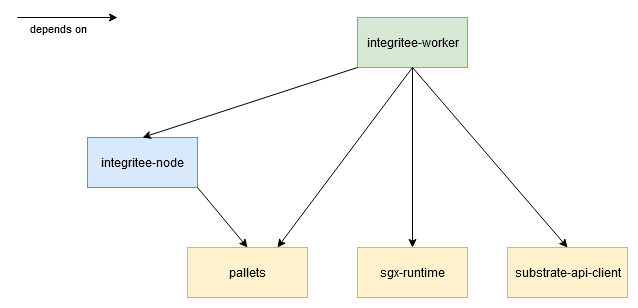

The diagram above was exported from draw.io. Its source (the exported page's mxGraphModel, read from the mxfile embedded in the PNG):
<mxGraphModel dx="1250" dy="796" grid="1" gridSize="10" guides="1" tooltips="1" connect="1" arrows="1" fold="1" page="1" pageScale="1" pageWidth="850" pageHeight="1100" math="0" shadow="0">
  <root>
    <mxCell id="0" />
    <mxCell id="1" parent="0" />
    <mxCell id="2" value="integritee-node" style="html=1;fillColor=#dae8fc;strokeColor=#6c8ebf;" vertex="1" parent="1">
      <mxGeometry x="130" y="220" width="110" height="50" as="geometry" />
    </mxCell>
    <mxCell id="3" value="integritee-worker" style="html=1;fillColor=#d5e8d4;strokeColor=#82b366;" vertex="1" parent="1">
      <mxGeometry x="400" y="100" width="110" height="50" as="geometry" />
    </mxCell>
    <mxCell id="4" value="pallets" style="html=1;fillColor=#fff2cc;strokeColor=#d6b656;" vertex="1" parent="1">
      <mxGeometry x="230" y="330" width="120" height="50" as="geometry" />
    </mxCell>
    <mxCell id="5" value="sgx-runtime" style="html=1;fillColor=#fff2cc;strokeColor=#d6b656;" vertex="1" parent="1">
      <mxGeometry x="400" y="330" width="110" height="50" as="geometry" />
    </mxCell>
    <mxCell id="6" value="" style="endArrow=classic;html=1;rounded=0;" edge="1" parent="1">
      <mxGeometry relative="1" as="geometry">
        <mxPoint x="60" y="100" as="sourcePoint" />
        <mxPoint x="160" y="100" as="targetPoint" />
      </mxGeometry>
    </mxCell>
    <mxCell id="7" value="depends on" style="edgeLabel;resizable=0;html=1;align=center;verticalAlign=middle;" connectable="0" vertex="1" parent="6">
      <mxGeometry relative="1" as="geometry">
        <mxPoint x="-10" y="10" as="offset" />
      </mxGeometry>
    </mxCell>
    <mxCell id="8" value="" style="endArrow=classic;html=1;rounded=0;exitX=0;exitY=1;exitDx=0;exitDy=0;entryX=0.5;entryY=0;entryDx=0;entryDy=0;" edge="1" source="3" target="2" parent="1">
      <mxGeometry width="50" height="50" relative="1" as="geometry">
        <mxPoint x="390" y="270" as="sourcePoint" />
        <mxPoint x="440" y="220" as="targetPoint" />
      </mxGeometry>
    </mxCell>
    <mxCell id="9" value="" style="endArrow=classic;html=1;rounded=0;exitX=0.5;exitY=1;exitDx=0;exitDy=0;entryX=0.5;entryY=0;entryDx=0;entryDy=0;" edge="1" source="3" target="5" parent="1">
      <mxGeometry width="50" height="50" relative="1" as="geometry">
        <mxPoint x="350" y="200" as="sourcePoint" />
        <mxPoint x="300" y="240" as="targetPoint" />
      </mxGeometry>
    </mxCell>
    <mxCell id="10" value="" style="endArrow=classic;html=1;rounded=0;exitX=0.5;exitY=1;exitDx=0;exitDy=0;entryX=0.75;entryY=0;entryDx=0;entryDy=0;" edge="1" source="3" target="4" parent="1">
      <mxGeometry width="50" height="50" relative="1" as="geometry">
        <mxPoint x="405" y="200" as="sourcePoint" />
        <mxPoint x="475" y="330" as="targetPoint" />
      </mxGeometry>
    </mxCell>
    <mxCell id="11" value="" style="endArrow=classic;html=1;rounded=0;exitX=1;exitY=1;exitDx=0;exitDy=0;entryX=0.5;entryY=0;entryDx=0;entryDy=0;" edge="1" source="2" target="4" parent="1">
      <mxGeometry width="50" height="50" relative="1" as="geometry">
        <mxPoint x="350" y="200" as="sourcePoint" />
        <mxPoint x="260" y="220" as="targetPoint" />
      </mxGeometry>
    </mxCell>
    <mxCell id="12" value="substrate-api-client" style="html=1;fillColor=#fff2cc;strokeColor=#d6b656;" vertex="1" parent="1">
      <mxGeometry x="550" y="330" width="120" height="50" as="geometry" />
    </mxCell>
    <mxCell id="13" value="" style="endArrow=classic;html=1;rounded=0;exitX=0.5;exitY=1;exitDx=0;exitDy=0;entryX=0.5;entryY=0;entryDx=0;entryDy=0;" edge="1" source="3" target="12" parent="1">
      <mxGeometry width="50" height="50" relative="1" as="geometry">
        <mxPoint x="405" y="200" as="sourcePoint" />
        <mxPoint x="465" y="340" as="targetPoint" />
      </mxGeometry>
    </mxCell>
  </root>
</mxGraphModel>